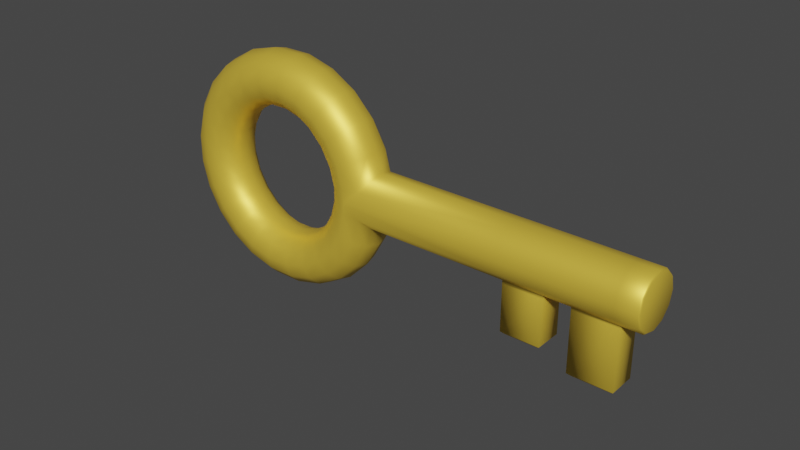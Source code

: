 # Source: key.blend  (saved by Blender 3.6.14; exported with 4.5.12 LTS)
import bpy
from mathutils import Matrix  # noqa: F401  (used for matrix-valued properties, if any)

bpy.ops.wm.read_factory_settings(use_empty=True)
scene = bpy.context.scene
scene.name = 'Scene'

# ---- collections
col_collection = bpy.data.collections.new('Collection'); scene.collection.children.link(col_collection)

# ---- materials (node trees are filled in below, after node groups)
mat_brass = bpy.data.materials.new('Brass')
mat_brass.use_transparent_shadow = False

# ---- material node trees
mat_brass.use_nodes = True; mat_brass.node_tree.nodes.clear()
_N = mat_brass.node_tree.nodes; _L = mat_brass.node_tree.links
n0 = _N.new('ShaderNodeBsdfPrincipled'); n0.name = 'Principled BSDF'; n0.location = (10, 300)
n0.distribution = 'GGX'
n0.subsurface_method = 'RANDOM_WALK_SKIN'
n0.inputs[0].default_value = (1.0, 0.6802, 0.07427, 1.0)
n0.inputs[1].default_value = 0.5
n0.inputs[3].default_value = 1.45
n0.inputs[27].default_value = (0.0, 0.0, 0.0, 1.0)
n0.inputs[28].default_value = 1.0
n1 = _N.new('ShaderNodeOutputMaterial'); n1.name = 'Material Output'; n1.location = (300, 300)
_L.new(n0.outputs[0], n1.inputs[0])
n1.is_active_output = True

# ---- world
world_world = bpy.data.worlds.new('World'); scene.world = world_world
world_world.use_nodes = True; world_world.node_tree.nodes.clear()
_N = world_world.node_tree.nodes; _L = world_world.node_tree.links
n0 = _N.new('ShaderNodeOutputWorld'); n0.name = 'World Output'; n0.location = (300, 300)
n1 = _N.new('ShaderNodeBackground'); n1.name = 'Background'; n1.location = (10, 300)
n1.inputs[0].default_value = (0.05088, 0.05088, 0.05088, 1.0)
_L.new(n1.outputs[0], n0.inputs[0])
n0.is_active_output = True
world_world.color = (0.05088, 0.05088, 0.05088)
world_world.use_sun_shadow = False
world_world.sun_shadow_jitter_overblur = 0.0

# ---- meshes
me_torus = bpy.data.meshes.new('Torus')
me_torus.from_pydata([(-0.5159, -0.1355, 0.3), (-0.6659, -0.1355, 0.2598), (-0.7757, -0.1355, 0.15), (-0.8159, -0.1355, -3.959e-07), (-0.7757, -0.1355, -0.15), (-0.6659, -0.1355, -0.2598), (-0.5159, -0.1355, -0.3), (-0.5314, -0.005911, 0.3), (-0.5499, 0.1233, 0.3), (-0.6948, 0.08448, 0.2598), (-0.8009, 0.05606, 0.15), (-0.8397, 0.04566, -3.959e-07), (-0.8009, 0.05606, -0.15), (-0.6948, 0.08448, -0.2598), (-0.5499, 0.1233, -0.3), (2.483, 0.3909, -0.3), (-0.39, 0.5145, -3.959e-07), (-0.4248, 0.4944, 0.15), (2.502, 0.2422, -0.2598), (-0.5199, 0.4395, 0.2598), (2.517, 0.1333, -0.15), (-0.6498, 0.3645, 0.3), (2.522, 0.09346, -3.959e-07), (-0.7797, 0.2895, 0.2598), (2.517, 0.1333, 0.15), (-0.8748, 0.2346, 0.15), (2.502, 0.2422, 0.2598), (2.483, 0.3909, 0.3), (-0.9097, 0.2145, -3.959e-07), (2.463, 0.5396, 0.2598), (-0.8748, 0.2346, -0.15), (2.449, 0.6485, 0.15), (-0.7797, 0.2895, -0.2598), (-0.6498, 0.3645, -0.3), (2.443, 0.6883, -3.959e-07), (-0.5199, 0.4395, -0.2598), (2.449, 0.6485, -0.15), (-0.4248, 0.4944, -0.15), (2.463, 0.5396, -0.2598), (-0.5966, 0.7837, -3.959e-07), (2.02, 0.1787, -0.2598), (-0.6251, 0.7553, 0.15), (2.035, 0.06988, -0.15), (2.04, 0.03003, -3.959e-07), (-0.7027, 0.6777, 0.2598), (2.035, 0.06988, 0.15), (-0.8088, 0.5716, 0.3), (2.02, 0.1787, 0.2598), (-0.9148, 0.4655, 0.2598), (2.001, 0.3275, 0.3), (-0.9925, 0.3879, 0.15), (-1.021, 0.3595, -3.959e-07), (1.981, 0.4762, 0.2598), (-0.9925, 0.3879, -0.15), (1.967, 0.5851, 0.15), (-0.9148, 0.4655, -0.2598), (1.962, 0.6249, -3.959e-07), (1.967, 0.5851, -0.15), (-0.8088, 0.5716, -0.3), (1.981, 0.4762, -0.2598), (-0.7027, 0.6777, -0.2598), (2.001, 0.3275, -0.3), (-0.6251, 0.7553, -0.15), (1.724, 0.1397, -0.2598), (-0.8659, 0.9903, -3.959e-07), (1.292, 0.08283, -0.2598), (-0.886, 0.9555, 0.15), (1.738, 0.03082, -0.15), (-0.9409, 0.8604, 0.2598), (-1.016, 0.7305, 0.3), (1.306, -0.02604, -0.15), (1.743, -0.009032, -3.959e-07), (-1.091, 0.6006, 0.2598), (-1.146, 0.5055, 0.15), (1.311, -0.06589, -3.959e-07), (-1.166, 0.4707, -3.959e-07), (1.738, 0.03082, 0.15), (-1.146, 0.5055, -0.15), (1.306, -0.02604, 0.15), (-1.091, 0.6006, -0.2598), (1.724, 0.1397, 0.2598), (-1.016, 0.7305, -0.3), (1.292, 0.08283, 0.2598), (-0.9409, 0.8604, -0.2598), (1.704, 0.2884, 0.3), (1.272, 0.2315, 0.3), (-0.886, 0.9555, -0.15), (1.685, 0.4371, 0.2598), (-1.179, 1.12, -3.959e-07), (1.253, 0.3803, 0.2598), (-1.19, 1.081, 0.15), (1.67, 0.546, 0.15), (-1.218, 0.9753, 0.2598), (1.238, 0.4891, 0.15), (-1.257, 0.8304, 0.3), (1.665, 0.5858, -3.959e-07), (-1.296, 0.6855, 0.2598), (1.233, 0.529, -3.959e-07), (-1.324, 0.5795, 0.15), (1.67, 0.546, -0.15), (-1.335, 0.5406, -3.959e-07), (1.238, 0.4891, -0.15), (-1.324, 0.5795, -0.15), (1.685, 0.4371, -0.2598), (-1.296, 0.6855, -0.2598), (1.253, 0.3803, -0.2598), (-1.257, 0.8304, -0.3), (1.272, 0.2315, -0.3), (-1.218, 0.9753, -0.2598), (-1.19, 1.081, -0.15), (1.704, 0.2884, -0.3), (-1.516, 1.164, -3.959e-07), (-1.516, 1.124, 0.15), (-1.516, 1.014, 0.2598), (-1.516, 0.8645, 0.3), (-1.516, 0.7145, 0.2598), (-1.516, 0.6047, 0.15), (-1.516, 0.5645, -3.959e-07), (-1.516, 0.6047, -0.15), (-1.516, 0.7145, -0.2598), (-1.516, 0.8645, -0.3), (-1.516, 1.014, -0.2598), (-1.516, 1.124, -0.15), (-1.852, 1.12, -3.959e-07), (-1.842, 1.081, 0.15), (-1.814, 0.9753, 0.2598), (-1.775, 0.8304, 0.3), (-1.736, 0.6855, 0.2598), (-1.707, 0.5795, 0.15), (-1.697, 0.5406, -3.959e-07), (-1.707, 0.5795, -0.15), (-1.736, 0.6855, -0.2598), (-1.775, 0.8304, -0.3), (-1.814, 0.9753, -0.2598), (-1.842, 1.081, -0.15), (-2.166, 0.9903, -3.959e-07), (-2.146, 0.9555, 0.15), (-2.091, 0.8604, 0.2598), (-2.016, 0.7305, 0.3), (-1.941, 0.6006, 0.2598), (-1.886, 0.5055, 0.15), (-1.866, 0.4707, -3.959e-07), (-1.886, 0.5055, -0.15), (-1.941, 0.6006, -0.2598), (-2.016, 0.7305, -0.3), (-2.091, 0.8604, -0.2598), (-2.146, 0.9555, -0.15), (-2.435, 0.7837, -3.959e-07), (-2.407, 0.7553, 0.15), (-2.329, 0.6777, 0.2598), (-2.223, 0.5716, 0.3), (-2.117, 0.4655, 0.2598), (-2.039, 0.3879, 0.15), (-2.011, 0.3595, -3.959e-07), (-2.039, 0.3879, -0.15), (-2.117, 0.4655, -0.2598), (-2.223, 0.5716, -0.3), (-2.329, 0.6777, -0.2598), (-2.407, 0.7553, -0.15), (-2.642, 0.5145, -3.959e-07), (-2.607, 0.4944, 0.15), (-2.512, 0.4395, 0.2598), (-2.382, 0.3645, 0.3), (-2.252, 0.2895, 0.2598), (-2.157, 0.2346, 0.15), (-2.122, 0.2145, -3.959e-07), (-2.157, 0.2346, -0.15), (-2.252, 0.2895, -0.2598), (-2.382, 0.3645, -0.3), (-2.512, 0.4395, -0.2598), (-2.607, 0.4944, -0.15), (-2.772, 0.2009, -3.959e-07), (-2.733, 0.1905, 0.15), (-2.627, 0.1621, 0.2598), (-2.482, 0.1233, 0.3), (-2.337, 0.08448, 0.2598), (-2.231, 0.05606, 0.15), (-2.192, 0.04566, -3.959e-07), (-2.231, 0.05606, -0.15), (-2.337, 0.08448, -0.2598), (-2.482, 0.1233, -0.3), (-2.627, 0.1621, -0.2598), (-2.733, 0.1905, -0.15), (-2.816, -0.1355, -3.959e-07), (-2.776, -0.1355, 0.15), (-2.666, -0.1355, 0.2598), (-2.516, -0.1355, 0.3), (-2.366, -0.1355, 0.2598), (-2.256, -0.1355, 0.15), (-2.216, -0.1355, -3.959e-07), (-2.256, -0.1355, -0.15), (-2.366, -0.1355, -0.2598), (-2.516, -0.1355, -0.3), (-2.666, -0.1355, -0.2598), (-2.776, -0.1355, -0.15), (-2.772, -0.472, -3.959e-07), (-2.733, -0.4616, 0.15), (-2.627, -0.4332, 0.2598), (-2.482, -0.3943, 0.3), (-2.337, -0.3555, 0.2598), (-2.231, -0.3271, 0.15), (-2.192, -0.3167, -3.959e-07), (-2.231, -0.3271, -0.15), (-2.337, -0.3555, -0.2598), (-2.482, -0.3943, -0.3), (-2.627, -0.4332, -0.2598), (-2.733, -0.4616, -0.15), (-2.642, -0.7855, -3.959e-07), (-2.607, -0.7654, 0.15), (-2.512, -0.7105, 0.2598), (-2.382, -0.6355, 0.3), (-2.252, -0.5605, 0.2598), (-2.157, -0.5056, 0.15), (-2.122, -0.4855, -3.959e-07), (-2.157, -0.5056, -0.15), (-2.252, -0.5605, -0.2598), (-2.382, -0.6355, -0.3), (-2.512, -0.7105, -0.2598), (-2.607, -0.7654, -0.15), (-2.435, -1.055, -3.959e-07), (-2.407, -1.026, 0.15), (-2.329, -0.9487, 0.2598), (-2.223, -0.8426, 0.3), (-2.117, -0.7366, 0.2598), (-2.039, -0.6589, 0.15), (-2.011, -0.6305, -3.959e-07), (-2.039, -0.6589, -0.15), (-2.117, -0.7366, -0.2598), (-2.223, -0.8426, -0.3), (-2.329, -0.9487, -0.2598), (-2.407, -1.026, -0.15), (-2.166, -1.261, -3.959e-07), (-2.146, -1.227, 0.15), (-2.091, -1.131, 0.2598), (-2.016, -1.002, 0.3), (-1.941, -0.8716, 0.2598), (-1.886, -0.7765, 0.15), (-1.866, -0.7417, -3.959e-07), (-1.886, -0.7765, -0.15), (-1.941, -0.8716, -0.2598), (-2.016, -1.002, -0.3), (-2.091, -1.131, -0.2598), (-2.146, -1.227, -0.15), (-1.852, -1.391, -3.959e-07), (-1.842, -1.352, 0.15), (-1.814, -1.246, 0.2598), (-1.775, -1.101, 0.3), (-1.736, -0.9566, 0.2598), (-1.707, -0.8505, 0.15), (-1.697, -0.8117, -3.959e-07), (-1.707, -0.8505, -0.15), (-1.736, -0.9566, -0.2598), (-1.775, -1.101, -0.3), (-1.814, -1.246, -0.2598), (-1.842, -1.352, -0.15), (-1.516, -1.436, -3.959e-07), (-1.516, -1.395, 0.15), (-1.516, -1.286, 0.2598), (-1.516, -1.136, 0.3), (-1.516, -0.9855, 0.2598), (-1.516, -0.8757, 0.15), (-1.516, -0.8355, -3.959e-07), (-1.516, -0.8757, -0.15), (-1.516, -0.9855, -0.2598), (-1.516, -1.136, -0.3), (-1.516, -1.286, -0.2598), (-1.516, -1.395, -0.15), (-1.179, -1.391, -3.959e-07), (-1.19, -1.352, 0.15), (-1.218, -1.246, 0.2598), (-1.257, -1.101, 0.3), (-1.296, -0.9566, 0.2598), (-1.324, -0.8505, 0.15), (-1.335, -0.8117, -3.959e-07), (-1.324, -0.8505, -0.15), (-1.296, -0.9566, -0.2598), (-1.257, -1.101, -0.3), (-1.218, -1.246, -0.2598), (-1.19, -1.352, -0.15), (-0.8659, -1.261, -3.959e-07), (-0.886, -1.227, 0.15), (-0.9409, -1.131, 0.2598), (-1.016, -1.002, 0.3), (-1.091, -0.8716, 0.2598), (-1.146, -0.7765, 0.15), (-1.166, -0.7417, -3.959e-07), (-1.146, -0.7765, -0.15), (-1.091, -0.8716, -0.2598), (-1.016, -1.002, -0.3), (-0.9409, -1.131, -0.2598), (-0.886, -1.227, -0.15), (-0.5966, -1.055, -3.959e-07), (-0.6251, -1.026, 0.15), (-0.7027, -0.9487, 0.2598), (-0.8088, -0.8426, 0.3), (-0.9148, -0.7366, 0.2598), (-0.9925, -0.6589, 0.15), (-1.021, -0.6305, -3.959e-07), (-0.9925, -0.6589, -0.15), (-0.9148, -0.7366, -0.2598), (-0.8088, -0.8426, -0.3), (-0.7027, -0.9487, -0.2598), (-0.6251, -1.026, -0.15), (-0.39, -0.7855, -3.959e-07), (-0.4248, -0.7654, 0.15), (-0.5199, -0.7105, 0.2598), (-0.6498, -0.6355, 0.3), (-0.7797, -0.5605, 0.2598), (-0.8748, -0.5056, 0.15), (-0.9097, -0.4855, -3.959e-07), (-0.8748, -0.5056, -0.15), (-0.7797, -0.5605, -0.2598), (-0.6498, -0.6355, -0.3), (-0.5199, -0.7105, -0.2598), (-0.4248, -0.7654, -0.15), (-0.2602, -0.472, -3.959e-07), (-0.299, -0.4616, 0.15), (-0.4051, -0.4332, 0.2598), (-0.5499, -0.3943, 0.3), (-0.6948, -0.3555, 0.2598), (-0.8009, -0.3271, 0.15), (-0.8397, -0.3167, -3.959e-07), (-0.8009, -0.3271, -0.15), (-0.6948, -0.3555, -0.2598), (-0.5499, -0.3943, -0.3), (-0.4051, -0.4332, -0.2598), (-0.299, -0.4616, -0.15), (-0.4049, 0.1622, 0.2597), (-0.3658, -0.1355, 0.2597), (1.311, -0.06147, 0.15), (1.311, -0.06147, -0.15), (-0.5316, -0.004422, -0.2996), (1.743, -0.004609, 0.15), (-0.405, 0.162, -0.2598), (-0.3659, -0.1354, -0.2598), (1.743, -0.004609, -0.15), (1.316, -0.09888, -3.959e-07), (1.748, -0.04202, -3.959e-07), (-0.3118, 0.3256, -3.959e-07), (-0.3368, 0.2818, 0.15), (-0.3368, 0.2818, -0.15), (-0.2335, -0.2693, -3.959e-07), (-0.269, -0.2334, 0.15), (-0.269, -0.2334, -0.15), (2.608, -0.5585, -3.959e-07), (2.579, -0.5958, -3.959e-07), (2.579, -0.5958, 0.1168), (2.608, -0.5585, 0.15), (2.579, -0.5958, -0.1168), (2.608, -0.5585, -0.15), (2.163, -0.6505, -0.1168), (2.126, -0.6219, -0.15), (2.126, -0.6219, -3.959e-07), (2.163, -0.6505, -3.959e-07), (2.163, -0.6505, 0.1168), (2.126, -0.6219, 0.15), (1.781, -0.5538, -0.1168), (1.81, -0.5165, -0.15), (1.415, -0.602, -0.1168), (1.378, -0.5733, -0.15), (1.781, -0.5538, -3.959e-07), (1.81, -0.5165, -3.959e-07), (1.378, -0.5733, -3.959e-07), (1.415, -0.602, -3.959e-07), (1.81, -0.5165, 0.15), (1.781, -0.5538, 0.1168), (1.415, -0.602, 0.1168), (1.378, -0.5733, 0.15), (2.52, 0.1069, -0.15), (2.525, 0.06854, -3.959e-07), (2.52, 0.1069, 0.15), (2.038, 0.04344, 0.15), (2.038, 0.04344, -0.15), (2.043, 0.005117, -3.959e-07), (2.719, 0.422, -0.2821), (2.702, 0.4198, -0.3), (2.737, 0.2822, -0.2443), (2.721, 0.271, -0.2598), (2.751, 0.1798, -0.141), (2.736, 0.1622, -0.15), (2.756, 0.1423, -3.959e-07), (2.741, 0.1223, -3.959e-07), (2.751, 0.1798, 0.141), (2.736, 0.1622, 0.15), (2.737, 0.2822, 0.2443), (2.721, 0.271, 0.2598), (2.719, 0.422, 0.2821), (2.702, 0.4198, 0.3), (2.701, 0.5618, 0.2443), (2.682, 0.5685, 0.2598), (2.687, 0.6642, 0.141), (2.668, 0.6773, 0.15), (2.682, 0.7017, -3.955e-07), (2.663, 0.7172, -3.959e-07), (2.687, 0.6642, -0.141), (2.668, 0.6773, -0.15), (2.682, 0.5685, -0.2598), (2.701, 0.5618, -0.2443)], [], [(327, 8, 0, 328, 7), (0, 8, 9, 1), (1, 9, 10, 2), (2, 10, 11, 3), (3, 11, 12, 4), (4, 12, 13, 5), (5, 13, 14, 6), (334, 6, 14, 333, 331), (338, 16, 17, 339), (17, 19, 327, 339), (327, 19, 21, 8), (8, 21, 23, 9), (9, 23, 25, 10), (10, 25, 28, 11), (11, 28, 30, 12), (12, 30, 32, 13), (13, 32, 33, 14), (14, 33, 35, 333), (333, 35, 37, 340), (37, 16, 338, 340), (16, 39, 41, 17), (17, 41, 44, 19), (19, 44, 46, 21), (21, 46, 48, 23), (23, 48, 50, 25), (25, 50, 51, 28), (28, 51, 53, 30), (30, 53, 55, 32), (32, 55, 58, 33), (33, 58, 60, 35), (35, 60, 62, 37), (37, 62, 39, 16), (39, 64, 66, 41), (41, 66, 68, 44), (44, 68, 69, 46), (46, 69, 72, 48), (48, 72, 73, 50), (50, 73, 75, 51), (51, 75, 77, 53), (53, 77, 79, 55), (55, 79, 81, 58), (58, 81, 83, 60), (60, 83, 86, 62), (62, 86, 64, 39), (64, 88, 90, 66), (66, 90, 92, 68), (68, 92, 94, 69), (69, 94, 96, 72), (72, 96, 98, 73), (73, 98, 100, 75), (75, 100, 102, 77), (77, 102, 104, 79), (79, 104, 106, 81), (81, 106, 108, 83), (83, 108, 109, 86), (86, 109, 88, 64), (88, 111, 112, 90), (90, 112, 113, 92), (92, 113, 114, 94), (94, 114, 115, 96), (96, 115, 116, 98), (98, 116, 117, 100), (100, 117, 118, 102), (102, 118, 119, 104), (104, 119, 120, 106), (106, 120, 121, 108), (108, 121, 122, 109), (109, 122, 111, 88), (111, 123, 124, 112), (112, 124, 125, 113), (113, 125, 126, 114), (114, 126, 127, 115), (115, 127, 128, 116), (116, 128, 129, 117), (117, 129, 130, 118), (118, 130, 131, 119), (119, 131, 132, 120), (120, 132, 133, 121), (121, 133, 134, 122), (122, 134, 123, 111), (123, 135, 136, 124), (124, 136, 137, 125), (125, 137, 138, 126), (126, 138, 139, 127), (127, 139, 140, 128), (128, 140, 141, 129), (129, 141, 142, 130), (130, 142, 143, 131), (131, 143, 144, 132), (132, 144, 145, 133), (133, 145, 146, 134), (134, 146, 135, 123), (135, 147, 148, 136), (136, 148, 149, 137), (137, 149, 150, 138), (138, 150, 151, 139), (139, 151, 152, 140), (140, 152, 153, 141), (141, 153, 154, 142), (142, 154, 155, 143), (143, 155, 156, 144), (144, 156, 157, 145), (145, 157, 158, 146), (146, 158, 147, 135), (147, 159, 160, 148), (148, 160, 161, 149), (149, 161, 162, 150), (150, 162, 163, 151), (151, 163, 164, 152), (152, 164, 165, 153), (153, 165, 166, 154), (154, 166, 167, 155), (155, 167, 168, 156), (156, 168, 169, 157), (157, 169, 170, 158), (158, 170, 159, 147), (159, 171, 172, 160), (160, 172, 173, 161), (161, 173, 174, 162), (162, 174, 175, 163), (163, 175, 176, 164), (164, 176, 177, 165), (165, 177, 178, 166), (166, 178, 179, 167), (167, 179, 180, 168), (168, 180, 181, 169), (169, 181, 182, 170), (170, 182, 171, 159), (171, 183, 184, 172), (172, 184, 185, 173), (173, 185, 186, 174), (174, 186, 187, 175), (175, 187, 188, 176), (176, 188, 189, 177), (177, 189, 190, 178), (178, 190, 191, 179), (179, 191, 192, 180), (180, 192, 193, 181), (181, 193, 194, 182), (182, 194, 183, 171), (183, 195, 196, 184), (184, 196, 197, 185), (185, 197, 198, 186), (186, 198, 199, 187), (187, 199, 200, 188), (188, 200, 201, 189), (189, 201, 202, 190), (190, 202, 203, 191), (191, 203, 204, 192), (192, 204, 205, 193), (193, 205, 206, 194), (194, 206, 195, 183), (195, 207, 208, 196), (196, 208, 209, 197), (197, 209, 210, 198), (198, 210, 211, 199), (199, 211, 212, 200), (200, 212, 213, 201), (201, 213, 214, 202), (202, 214, 215, 203), (203, 215, 216, 204), (204, 216, 217, 205), (205, 217, 218, 206), (206, 218, 207, 195), (207, 219, 220, 208), (208, 220, 221, 209), (209, 221, 222, 210), (210, 222, 223, 211), (211, 223, 224, 212), (212, 224, 225, 213), (213, 225, 226, 214), (214, 226, 227, 215), (215, 227, 228, 216), (216, 228, 229, 217), (217, 229, 230, 218), (218, 230, 219, 207), (219, 231, 232, 220), (220, 232, 233, 221), (221, 233, 234, 222), (222, 234, 235, 223), (223, 235, 236, 224), (224, 236, 237, 225), (225, 237, 238, 226), (226, 238, 239, 227), (227, 239, 240, 228), (228, 240, 241, 229), (229, 241, 242, 230), (230, 242, 231, 219), (231, 243, 244, 232), (232, 244, 245, 233), (233, 245, 246, 234), (234, 246, 247, 235), (235, 247, 248, 236), (236, 248, 249, 237), (237, 249, 250, 238), (238, 250, 251, 239), (239, 251, 252, 240), (240, 252, 253, 241), (241, 253, 254, 242), (242, 254, 243, 231), (243, 255, 256, 244), (244, 256, 257, 245), (245, 257, 258, 246), (246, 258, 259, 247), (247, 259, 260, 248), (248, 260, 261, 249), (249, 261, 262, 250), (250, 262, 263, 251), (251, 263, 264, 252), (252, 264, 265, 253), (253, 265, 266, 254), (254, 266, 255, 243), (255, 267, 268, 256), (256, 268, 269, 257), (257, 269, 270, 258), (258, 270, 271, 259), (259, 271, 272, 260), (260, 272, 273, 261), (261, 273, 274, 262), (262, 274, 275, 263), (263, 275, 276, 264), (264, 276, 277, 265), (265, 277, 278, 266), (266, 278, 267, 255), (267, 279, 280, 268), (268, 280, 281, 269), (269, 281, 282, 270), (270, 282, 283, 271), (271, 283, 284, 272), (272, 284, 285, 273), (273, 285, 286, 274), (274, 286, 287, 275), (275, 287, 288, 276), (276, 288, 289, 277), (277, 289, 290, 278), (278, 290, 279, 267), (279, 291, 292, 280), (280, 292, 293, 281), (281, 293, 294, 282), (282, 294, 295, 283), (283, 295, 296, 284), (284, 296, 297, 285), (285, 297, 298, 286), (286, 298, 299, 287), (287, 299, 300, 288), (288, 300, 301, 289), (289, 301, 302, 290), (290, 302, 291, 279), (291, 303, 304, 292), (292, 304, 305, 293), (293, 305, 306, 294), (294, 306, 307, 295), (295, 307, 308, 296), (296, 308, 309, 297), (297, 309, 310, 298), (298, 310, 311, 299), (299, 311, 312, 300), (300, 312, 313, 301), (301, 313, 314, 302), (302, 314, 303, 291), (303, 315, 316, 304), (304, 316, 317, 305), (305, 317, 318, 306), (306, 318, 319, 307), (307, 319, 320, 308), (308, 320, 321, 309), (309, 321, 322, 310), (310, 322, 323, 311), (311, 323, 324, 312), (312, 324, 325, 313), (313, 325, 326, 314), (314, 326, 315, 303), (342, 316, 315, 341), (328, 317, 316, 342), (317, 328, 0, 318), (318, 0, 1, 319), (319, 1, 2, 320), (320, 2, 3, 321), (321, 3, 4, 322), (322, 4, 5, 323), (323, 5, 6, 324), (324, 6, 334, 325), (325, 334, 343, 326), (341, 315, 326, 343), (386, 384, 382, 380, 378, 376, 374, 397, 394, 392, 390, 388), (20, 379, 381, 22), (22, 381, 383, 24), (24, 383, 385, 26), (26, 385, 387, 27), (27, 387, 389, 29), (29, 389, 391, 31), (31, 391, 393, 34), (34, 393, 395, 36), (36, 395, 396, 38), (18, 377, 379, 20), (15, 375, 377, 18), (78, 74, 336, 329), (67, 71, 337, 335), (59, 38, 15, 61), (57, 36, 38, 59), (56, 34, 36, 57), (54, 31, 34, 56), (52, 29, 31, 54), (49, 27, 29, 52), (47, 26, 27, 49), (45, 24, 26, 47), (372, 368, 349, 351), (332, 329, 367, 364), (40, 18, 20, 42), (61, 15, 18, 40), (110, 61, 40, 63), (63, 40, 42, 67), (67, 42, 43, 71), (71, 43, 45, 76), (76, 45, 47, 80), (80, 47, 49, 84), (84, 49, 52, 87), (87, 52, 54, 91), (91, 54, 56, 95), (95, 56, 57, 99), (99, 57, 59, 103), (103, 59, 61, 110), (107, 331, 333, 105), (105, 103, 110, 107), (101, 105, 333, 340), (101, 99, 103, 105), (97, 101, 340, 338), (97, 95, 99, 101), (339, 93, 97, 338), (93, 91, 95, 97), (327, 89, 93, 339), (89, 87, 91, 93), (7, 85, 89, 327), (85, 84, 87, 89), (82, 85, 7, 328), (82, 80, 84, 85), (82, 328, 342, 78), (78, 76, 80, 82), (78, 342, 341, 74), (353, 345, 346, 354), (70, 74, 341, 343), (358, 356, 360, 363), (334, 65, 70, 343), (65, 63, 67, 70), (331, 107, 65, 334), (107, 110, 63, 65), (350, 348, 345, 353), (370, 371, 355, 347), (329, 336, 362, 367), (336, 330, 359, 362), (335, 337, 361, 357), (363, 360, 365, 366), (369, 370, 347, 344), (371, 373, 352, 355), (373, 372, 351, 352), (337, 332, 364, 361), (330, 335, 357, 359), (70, 67, 335, 330), (71, 76, 332, 337), (76, 78, 329, 332), (74, 70, 330, 336), (353, 354, 355, 352), (361, 364, 365, 360), (356, 358, 359, 357), (345, 348, 349, 344), (347, 355, 354, 346), (363, 366, 367, 362), (344, 347, 346, 345), (348, 350, 351, 349), (364, 367, 366, 365), (357, 361, 360, 356), (350, 353, 352, 351), (358, 363, 362, 359), (368, 369, 344, 349), (20, 22, 369, 368), (43, 42, 372, 373), (45, 43, 373, 371), (22, 24, 370, 369), (24, 45, 371, 370), (42, 20, 368, 372), (386, 388, 389, 387), (375, 396, 397, 374), (374, 376, 377, 375), (380, 382, 383, 381), (392, 394, 395, 393), (388, 390, 391, 389), (382, 384, 385, 383), (390, 392, 393, 391), (376, 378, 379, 377), (394, 397, 396, 395), (378, 380, 381, 379), (384, 386, 387, 385), (38, 396, 375, 15)])
me_torus.polygons.foreach_set('use_smooth', [True] * 393)
me_torus.materials.append(mat_brass)
me_torus.update()

# ---- objects
ob_torus = bpy.data.objects.new('Torus', me_torus)

# ---- transforms, parenting, visibility, modifiers, constraints
ob_torus.location = (-7.451e-08, 1.137e-08, 9.872e-08)
ob_torus.rotation_euler = (1.571, 0.1309, 5.755e-09)
ob_torus.scale = (0.16, 0.16, 0.16)

# ---- collection membership
col_collection.objects.link(ob_torus)

# ---- scene / render settings (as saved in the file)
scene.frame_start = 1; scene.frame_end = 250; scene.frame_set(1)
scene.render.engine = 'BLENDER_EEVEE_NEXT'
scene.cycles.sampling_pattern = 'TABULATED_SOBOL'
scene.view_settings.view_transform = 'Filmic'
bpy.context.view_layer.update()

# ---- added for rendering (the .blend has no active camera and no usable light): camera, sun
cam_auto = bpy.data.cameras.new('AutoCamera')
cam_auto.lens = 50.0
cam_auto.sensor_width = 36.0
cam_auto.clip_end = 1000.0
ob_auto_camera = bpy.data.objects.new('AutoCamera', cam_auto)
scene.collection.objects.link(ob_auto_camera)
ob_auto_camera.location = (0.992732, -1.2004, 0.779395)
ob_auto_camera.rotation_euler = (1.09748, -7.21219e-08, 0.694738)
scene.camera = ob_auto_camera
light_auto_sun = bpy.data.lights.new('AutoSun', 'SUN')
light_auto_sun.energy = 3.0
light_auto_sun.angle = 0.0523599
ob_auto_sun = bpy.data.objects.new('AutoSun', light_auto_sun)
scene.collection.objects.link(ob_auto_sun)
ob_auto_sun.rotation_euler = (0.872665, 0.174533, 0.523599)
bpy.context.view_layer.update()
